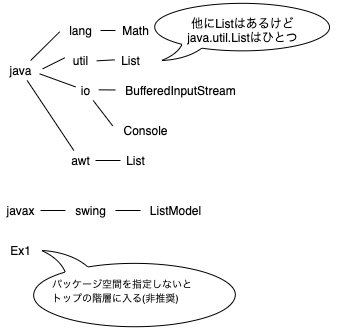

The diagram above was exported from draw.io. Its source (the exported page's mxGraphModel, read from the mxfile embedded in the PNG):
<mxGraphModel dx="312" dy="485" grid="1" gridSize="10" guides="1" tooltips="1" connect="1" arrows="1" fold="1" page="1" pageScale="1" pageWidth="827" pageHeight="1169" math="0" shadow="0">
  <root>
    <mxCell id="0" />
    <mxCell id="1" parent="0" />
    <mxCell id="2" value="java" style="text;html=1;align=center;verticalAlign=middle;resizable=0;points=[];autosize=1;strokeColor=none;" parent="1" vertex="1">
      <mxGeometry x="50" y="70" width="40" height="20" as="geometry" />
    </mxCell>
    <mxCell id="3" value="javax" style="text;html=1;align=center;verticalAlign=middle;resizable=0;points=[];autosize=1;strokeColor=none;" parent="1" vertex="1">
      <mxGeometry x="50" y="210" width="40" height="20" as="geometry" />
    </mxCell>
    <mxCell id="17" value="" style="edgeStyle=none;html=1;endArrow=none;endFill=0;" edge="1" parent="1" source="4" target="16">
      <mxGeometry relative="1" as="geometry" />
    </mxCell>
    <mxCell id="18" value="" style="edgeStyle=none;html=1;endArrow=none;endFill=0;exitX=-0.021;exitY=0.567;exitDx=0;exitDy=0;exitPerimeter=0;" edge="1" parent="1" source="4" target="2">
      <mxGeometry relative="1" as="geometry" />
    </mxCell>
    <mxCell id="4" value="lang" style="text;html=1;align=center;verticalAlign=middle;resizable=0;points=[];autosize=1;strokeColor=none;" parent="1" vertex="1">
      <mxGeometry x="110" y="30" width="40" height="20" as="geometry" />
    </mxCell>
    <mxCell id="5" value="util" style="text;html=1;align=center;verticalAlign=middle;resizable=0;points=[];autosize=1;strokeColor=none;" parent="1" vertex="1">
      <mxGeometry x="115" y="60" width="30" height="20" as="geometry" />
    </mxCell>
    <mxCell id="12" value="" style="html=1;endArrow=none;endFill=0;entryX=-0.047;entryY=0.267;entryDx=0;entryDy=0;entryPerimeter=0;" edge="1" parent="1" source="6" target="9">
      <mxGeometry relative="1" as="geometry" />
    </mxCell>
    <mxCell id="13" value="" style="edgeStyle=none;html=1;endArrow=none;endFill=0;exitX=1.159;exitY=0.467;exitDx=0;exitDy=0;exitPerimeter=0;" edge="1" parent="1" source="6" target="8">
      <mxGeometry relative="1" as="geometry" />
    </mxCell>
    <mxCell id="6" value="io" style="text;html=1;align=center;verticalAlign=middle;resizable=0;points=[];autosize=1;strokeColor=none;" parent="1" vertex="1">
      <mxGeometry x="125" y="90" width="20" height="20" as="geometry" />
    </mxCell>
    <mxCell id="7" value="List" style="text;html=1;align=center;verticalAlign=middle;resizable=0;points=[];autosize=1;strokeColor=none;fillColor=none;" vertex="1" parent="1">
      <mxGeometry x="165" y="60" width="30" height="20" as="geometry" />
    </mxCell>
    <mxCell id="8" value="BufferedInputStream" style="text;html=1;align=center;verticalAlign=middle;resizable=0;points=[];autosize=1;strokeColor=none;fillColor=none;" vertex="1" parent="1">
      <mxGeometry x="165" y="90" width="130" height="20" as="geometry" />
    </mxCell>
    <mxCell id="9" value="Console" style="text;html=1;align=center;verticalAlign=middle;resizable=0;points=[];autosize=1;strokeColor=none;fillColor=none;" vertex="1" parent="1">
      <mxGeometry x="165" y="130" width="60" height="20" as="geometry" />
    </mxCell>
    <mxCell id="14" value="" style="edgeStyle=none;html=1;endArrow=none;endFill=0;entryX=-0.027;entryY=0.467;entryDx=0;entryDy=0;entryPerimeter=0;exitX=1.039;exitY=0.517;exitDx=0;exitDy=0;exitPerimeter=0;" edge="1" parent="1" source="5" target="7">
      <mxGeometry relative="1" as="geometry">
        <mxPoint x="170" y="40" as="sourcePoint" />
        <mxPoint x="160" y="67" as="targetPoint" />
      </mxGeometry>
    </mxCell>
    <mxCell id="16" value="Math" style="text;html=1;align=center;verticalAlign=middle;resizable=0;points=[];autosize=1;strokeColor=none;fillColor=none;" vertex="1" parent="1">
      <mxGeometry x="165" y="30" width="40" height="20" as="geometry" />
    </mxCell>
    <mxCell id="19" value="" style="edgeStyle=none;html=1;endArrow=none;endFill=0;exitX=-0.027;exitY=0.367;exitDx=0;exitDy=0;exitPerimeter=0;entryX=1.054;entryY=0.417;entryDx=0;entryDy=0;entryPerimeter=0;" edge="1" parent="1" source="5" target="2">
      <mxGeometry relative="1" as="geometry">
        <mxPoint x="119.16000000000003" y="51.34000000000003" as="sourcePoint" />
        <mxPoint x="100" y="100" as="targetPoint" />
      </mxGeometry>
    </mxCell>
    <mxCell id="20" value="" style="edgeStyle=none;html=1;endArrow=none;endFill=0;entryX=0.979;entryY=0.667;entryDx=0;entryDy=0;entryPerimeter=0;" edge="1" parent="1" source="6" target="2">
      <mxGeometry relative="1" as="geometry">
        <mxPoint x="119.16000000000003" y="51.34000000000003" as="sourcePoint" />
        <mxPoint x="90.12933264355922" y="80" as="targetPoint" />
      </mxGeometry>
    </mxCell>
    <mxCell id="23" value="" style="edgeStyle=none;html=1;endArrow=none;endFill=0;" edge="1" parent="1" source="21" target="3">
      <mxGeometry relative="1" as="geometry" />
    </mxCell>
    <mxCell id="24" value="" style="edgeStyle=none;html=1;endArrow=none;endFill=0;" edge="1" parent="1" source="21" target="22">
      <mxGeometry relative="1" as="geometry" />
    </mxCell>
    <mxCell id="21" value="swing" style="text;html=1;align=center;verticalAlign=middle;resizable=0;points=[];autosize=1;strokeColor=none;fillColor=none;" vertex="1" parent="1">
      <mxGeometry x="115" y="210" width="50" height="20" as="geometry" />
    </mxCell>
    <mxCell id="22" value="ListModel" style="text;html=1;align=center;verticalAlign=middle;resizable=0;points=[];autosize=1;strokeColor=none;fillColor=none;" vertex="1" parent="1">
      <mxGeometry x="190" y="210" width="70" height="20" as="geometry" />
    </mxCell>
    <mxCell id="28" style="edgeStyle=none;html=1;endArrow=none;endFill=0;" edge="1" parent="1" source="25" target="2">
      <mxGeometry relative="1" as="geometry" />
    </mxCell>
    <mxCell id="25" value="awt" style="text;html=1;align=center;verticalAlign=middle;resizable=0;points=[];autosize=1;strokeColor=none;fillColor=none;" vertex="1" parent="1">
      <mxGeometry x="115" y="160" width="30" height="20" as="geometry" />
    </mxCell>
    <mxCell id="27" value="" style="edgeStyle=none;html=1;endArrow=none;endFill=0;" edge="1" parent="1" source="26" target="25">
      <mxGeometry relative="1" as="geometry" />
    </mxCell>
    <mxCell id="26" value="List" style="text;html=1;align=center;verticalAlign=middle;resizable=0;points=[];autosize=1;strokeColor=none;fillColor=none;" vertex="1" parent="1">
      <mxGeometry x="170" y="160" width="30" height="20" as="geometry" />
    </mxCell>
    <mxCell id="29" value="Ex1" style="text;html=1;align=center;verticalAlign=middle;resizable=0;points=[];autosize=1;strokeColor=none;fillColor=none;" vertex="1" parent="1">
      <mxGeometry x="50" y="250" width="40" height="20" as="geometry" />
    </mxCell>
    <mxCell id="31" value="他にListはあるけど&lt;br&gt;java.util.Listはひとつ" style="whiteSpace=wrap;html=1;shape=mxgraph.basic.oval_callout" vertex="1" parent="1">
      <mxGeometry x="195" y="10" width="195" height="60" as="geometry" />
    </mxCell>
    <mxCell id="33" value="" style="whiteSpace=wrap;html=1;shape=mxgraph.basic.oval_callout;rotation=-180;flipV=0;flipH=1;direction=east;" vertex="1" parent="1">
      <mxGeometry x="72.5" y="260" width="225" height="80" as="geometry" />
    </mxCell>
    <mxCell id="34" value="&lt;font style=&quot;font-size: 10px&quot;&gt;&lt;span style=&quot;color: rgb(0 , 0 , 0) ; font-style: normal ; font-weight: 400 ; letter-spacing: normal ; text-align: center ; text-indent: 0px ; text-transform: none ; word-spacing: 0px ; background-color: rgb(255 , 255 , 255) ; font-family: &amp;#34;helvetica&amp;#34; ; display: inline ; float: none&quot;&gt;パッケージ空間を指定しないと&lt;/span&gt;&lt;br style=&quot;color: rgb(0 , 0 , 0) ; font-style: normal ; font-weight: 400 ; letter-spacing: normal ; text-align: center ; text-indent: 0px ; text-transform: none ; word-spacing: 0px ; font-family: &amp;#34;helvetica&amp;#34;&quot;&gt;&lt;span style=&quot;color: rgb(0 , 0 , 0) ; font-style: normal ; font-weight: 400 ; letter-spacing: normal ; text-align: center ; text-indent: 0px ; text-transform: none ; word-spacing: 0px ; background-color: rgb(255 , 255 , 255) ; font-family: &amp;#34;helvetica&amp;#34; ; display: inline ; float: none&quot;&gt;トップの階層に入る&lt;/span&gt;&lt;span style=&quot;color: rgb(0 , 0 , 0) ; font-style: normal ; font-weight: 400 ; letter-spacing: normal ; text-align: center ; text-indent: 0px ; text-transform: none ; word-spacing: 0px ; background-color: rgb(255 , 255 , 255) ; font-family: &amp;#34;helvetica&amp;#34; ; display: inline ; float: none&quot;&gt;(非推奨)&lt;/span&gt;&lt;/font&gt;" style="text;whiteSpace=wrap;html=1;" vertex="1" parent="1">
      <mxGeometry x="100" y="280" width="190" height="40" as="geometry" />
    </mxCell>
  </root>
</mxGraphModel>